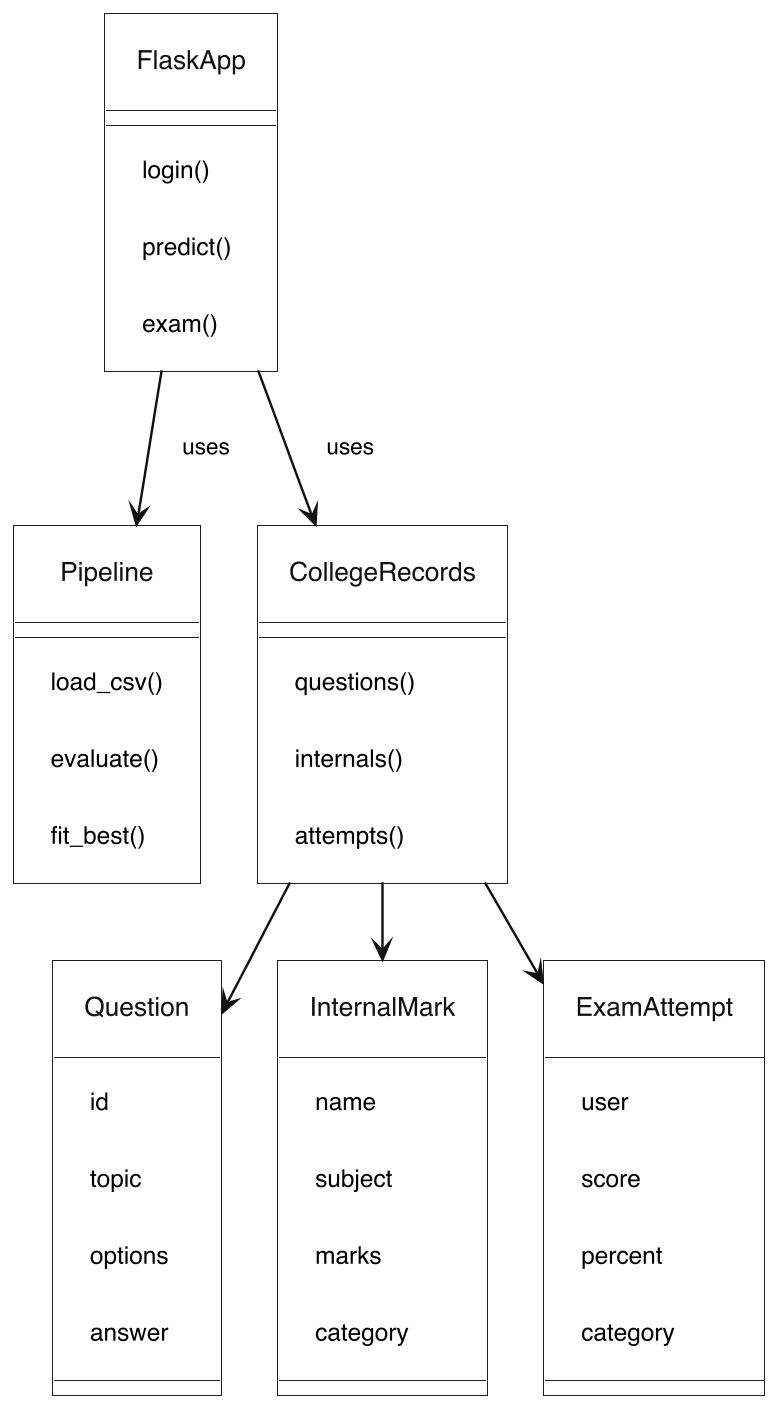

The diagram above was rendered by PlantUML. Its source (embedded in the PNG):
@startuml
!include style.iuml
skinparam linetype polyline
skinparam classAttributeIconSize 0
skinparam nodesep 30
skinparam ranksep 40
hide circle

class FlaskApp {
  login()
  predict()
  exam()
}
class Pipeline {
  load_csv()
  evaluate()
  fit_best()
}
class CollegeRecords {
  questions()
  internals()
  attempts()
}
class Question {
  id
  topic
  options
  answer
}
class InternalMark {
  name
  subject
  marks
  category
}
class ExamAttempt {
  user
  score
  percent
  category
}

FlaskApp -down-> Pipeline : uses
FlaskApp -down-> CollegeRecords : uses
CollegeRecords -down-> Question
CollegeRecords -down-> InternalMark
CollegeRecords -down-> ExamAttempt

Question -[hidden]right- InternalMark
InternalMark -[hidden]right- ExamAttempt
@enduml